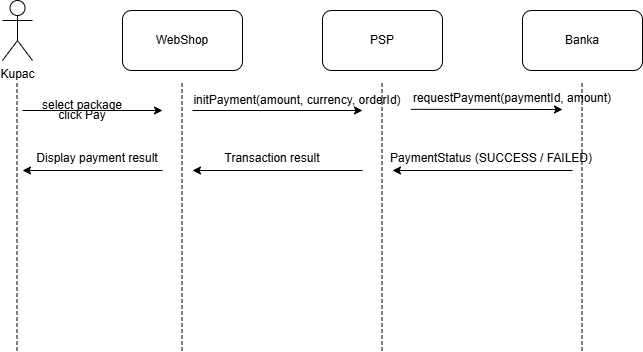

The diagram above was exported from draw.io. Its source (the exported page's mxGraphModel, read from the mxfile embedded in the PNG):
<mxGraphModel dx="1042" dy="535" grid="1" gridSize="10" guides="1" tooltips="1" connect="1" arrows="1" fold="1" page="1" pageScale="1" pageWidth="827" pageHeight="1169" math="0" shadow="0">
  <root>
    <mxCell id="0" />
    <mxCell id="1" parent="0" />
    <mxCell id="PLDB4S4IZMR7bYP5TF5b-3" parent="1" style="shape=umlActor;verticalLabelPosition=bottom;verticalAlign=top;html=1;outlineConnect=0;" value="Kupac" vertex="1">
      <mxGeometry height="60" width="30" x="40" y="90" as="geometry" />
    </mxCell>
    <mxCell id="PLDB4S4IZMR7bYP5TF5b-4" parent="1" style="rounded=1;whiteSpace=wrap;html=1;" value="WebShop" vertex="1">
      <mxGeometry height="60" width="120" x="160" y="100" as="geometry" />
    </mxCell>
    <mxCell id="PLDB4S4IZMR7bYP5TF5b-5" parent="1" style="rounded=1;whiteSpace=wrap;html=1;" value="PSP" vertex="1">
      <mxGeometry height="60" width="120" x="360" y="100" as="geometry" />
    </mxCell>
    <mxCell id="PLDB4S4IZMR7bYP5TF5b-6" parent="1" style="rounded=1;whiteSpace=wrap;html=1;" value="Banka" vertex="1">
      <mxGeometry height="60" width="120" x="560" y="100" as="geometry" />
    </mxCell>
    <mxCell id="PLDB4S4IZMR7bYP5TF5b-16" edge="1" parent="1" style="endArrow=none;dashed=1;html=1;rounded=0;" value="">
      <mxGeometry height="50" relative="1" width="50" as="geometry">
        <Array as="points">
          <mxPoint x="54.5" y="250" />
        </Array>
        <mxPoint x="54.5" y="440" as="sourcePoint" />
        <mxPoint x="54.5" y="170" as="targetPoint" />
      </mxGeometry>
    </mxCell>
    <mxCell id="PLDB4S4IZMR7bYP5TF5b-17" edge="1" parent="1" style="endArrow=none;dashed=1;html=1;rounded=0;" value="">
      <mxGeometry height="50" relative="1" width="50" as="geometry">
        <Array as="points">
          <mxPoint x="219.5" y="250" />
        </Array>
        <mxPoint x="219.5" y="440" as="sourcePoint" />
        <mxPoint x="219.5" y="170" as="targetPoint" />
      </mxGeometry>
    </mxCell>
    <mxCell id="PLDB4S4IZMR7bYP5TF5b-18" edge="1" parent="1" style="endArrow=none;dashed=1;html=1;rounded=0;" value="">
      <mxGeometry height="50" relative="1" width="50" as="geometry">
        <Array as="points">
          <mxPoint x="419.5" y="250" />
        </Array>
        <mxPoint x="419.5" y="440" as="sourcePoint" />
        <mxPoint x="419.5" y="170" as="targetPoint" />
      </mxGeometry>
    </mxCell>
    <mxCell id="PLDB4S4IZMR7bYP5TF5b-19" edge="1" parent="1" style="endArrow=none;dashed=1;html=1;rounded=0;" value="">
      <mxGeometry height="50" relative="1" width="50" as="geometry">
        <Array as="points">
          <mxPoint x="619.5" y="250" />
        </Array>
        <mxPoint x="619.5" y="440" as="sourcePoint" />
        <mxPoint x="619.5" y="170" as="targetPoint" />
      </mxGeometry>
    </mxCell>
    <mxCell id="PLDB4S4IZMR7bYP5TF5b-21" edge="1" parent="1" style="endArrow=classic;html=1;rounded=0;" value="">
      <mxGeometry height="50" relative="1" width="50" as="geometry">
        <mxPoint x="60" y="200" as="sourcePoint" />
        <mxPoint x="200" y="200" as="targetPoint" />
      </mxGeometry>
    </mxCell>
    <mxCell id="PLDB4S4IZMR7bYP5TF5b-22" parent="1" style="text;html=1;whiteSpace=wrap;strokeColor=none;fillColor=none;align=center;verticalAlign=middle;rounded=0;autosize=1;resizable=0;" value="select package" vertex="1">
      <mxGeometry height="30" width="100" x="70" y="180" as="geometry" />
    </mxCell>
    <mxCell id="PLDB4S4IZMR7bYP5TF5b-23" parent="1" style="text;html=1;whiteSpace=wrap;strokeColor=none;fillColor=none;align=center;verticalAlign=middle;rounded=0;autosize=1;resizable=0;" value="click Pay" vertex="1">
      <mxGeometry height="30" width="70" x="85" y="190" as="geometry" />
    </mxCell>
    <mxCell id="PLDB4S4IZMR7bYP5TF5b-25" edge="1" parent="1" style="endArrow=classic;html=1;rounded=0;" value="">
      <mxGeometry height="50" relative="1" width="50" as="geometry">
        <mxPoint x="230" y="200" as="sourcePoint" />
        <mxPoint x="400" y="200" as="targetPoint" />
      </mxGeometry>
    </mxCell>
    <mxCell id="PLDB4S4IZMR7bYP5TF5b-26" parent="1" style="text;html=1;whiteSpace=wrap;strokeColor=none;fillColor=none;align=center;verticalAlign=middle;rounded=0;autosize=1;resizable=0;" value="&lt;div style=&quot;text-align: start;&quot;&gt;&lt;font color=&quot;rgba(0, 0, 0, 0)&quot; face=&quot;monospace&quot;&gt;&lt;span style=&quot;font-size: 0px; text-wrap-mode: nowrap;&quot;&gt;initPayment(amount, currency, orderId)&lt;/span&gt;&lt;/font&gt;&lt;/div&gt;&lt;div style=&quot;text-align: start;&quot;&gt;&lt;div&gt;initPayment(amount, currency, orderId)&lt;/div&gt;&lt;div&gt;&lt;br&gt;&lt;/div&gt;&lt;/div&gt;" vertex="1">
      <mxGeometry height="60" width="230" x="220" y="160" as="geometry" />
    </mxCell>
    <mxCell id="PLDB4S4IZMR7bYP5TF5b-27" edge="1" parent="1" source="PLDB4S4IZMR7bYP5TF5b-26" style="endArrow=classic;html=1;rounded=0;exitX=0.993;exitY=0.647;exitDx=0;exitDy=0;exitPerimeter=0;" value="">
      <mxGeometry height="50" relative="1" width="50" as="geometry">
        <mxPoint x="390" y="310" as="sourcePoint" />
        <mxPoint x="600" y="199" as="targetPoint" />
      </mxGeometry>
    </mxCell>
    <mxCell id="PLDB4S4IZMR7bYP5TF5b-28" parent="1" style="text;html=1;whiteSpace=wrap;strokeColor=none;fillColor=none;align=center;verticalAlign=middle;rounded=0;autosize=1;resizable=0;" value="&lt;div&gt;requestPayment(paymentId, amount)&lt;/div&gt;&lt;div&gt;&lt;br&gt;&lt;/div&gt;" vertex="1">
      <mxGeometry height="40" width="220" x="440" y="175" as="geometry" />
    </mxCell>
    <mxCell id="PLDB4S4IZMR7bYP5TF5b-30" edge="1" parent="1" style="endArrow=classic;html=1;rounded=0;" value="">
      <mxGeometry height="50" relative="1" width="50" as="geometry">
        <mxPoint x="610" y="260" as="sourcePoint" />
        <mxPoint x="430" y="260" as="targetPoint" />
      </mxGeometry>
    </mxCell>
    <mxCell id="PLDB4S4IZMR7bYP5TF5b-31" parent="1" style="text;html=1;whiteSpace=wrap;strokeColor=none;fillColor=none;align=center;verticalAlign=middle;rounded=0;autosize=1;resizable=0;" value="&lt;div&gt;PaymentStatus (SUCCESS / FAILED)&lt;/div&gt;&lt;div&gt;&lt;br&gt;&lt;/div&gt;" vertex="1">
      <mxGeometry height="40" width="230" x="414" y="235" as="geometry" />
    </mxCell>
    <mxCell id="PLDB4S4IZMR7bYP5TF5b-32" edge="1" parent="1" style="endArrow=classic;html=1;rounded=0;" value="">
      <mxGeometry height="50" relative="1" width="50" as="geometry">
        <mxPoint x="400" y="260" as="sourcePoint" />
        <mxPoint x="230" y="260" as="targetPoint" />
      </mxGeometry>
    </mxCell>
    <mxCell id="PLDB4S4IZMR7bYP5TF5b-33" parent="1" style="text;html=1;whiteSpace=wrap;strokeColor=none;fillColor=none;align=center;verticalAlign=middle;rounded=0;autosize=1;resizable=0;" value="&lt;div&gt;Transaction result&lt;/div&gt;&lt;div&gt;&lt;br&gt;&lt;/div&gt;" vertex="1">
      <mxGeometry height="40" width="120" x="250" y="235" as="geometry" />
    </mxCell>
    <mxCell id="PLDB4S4IZMR7bYP5TF5b-34" edge="1" parent="1" style="endArrow=classic;html=1;rounded=0;" value="">
      <mxGeometry height="50" relative="1" width="50" as="geometry">
        <mxPoint x="200" y="260" as="sourcePoint" />
        <mxPoint x="60" y="260" as="targetPoint" />
      </mxGeometry>
    </mxCell>
    <mxCell id="PLDB4S4IZMR7bYP5TF5b-35" parent="1" style="text;html=1;whiteSpace=wrap;strokeColor=none;fillColor=none;align=center;verticalAlign=middle;rounded=0;autosize=1;resizable=0;" value="&lt;div&gt;&lt;div&gt;Display payment result&lt;/div&gt;&lt;/div&gt;&lt;div&gt;&lt;br&gt;&lt;/div&gt;" vertex="1">
      <mxGeometry height="40" width="140" x="65" y="235" as="geometry" />
    </mxCell>
  </root>
</mxGraphModel>